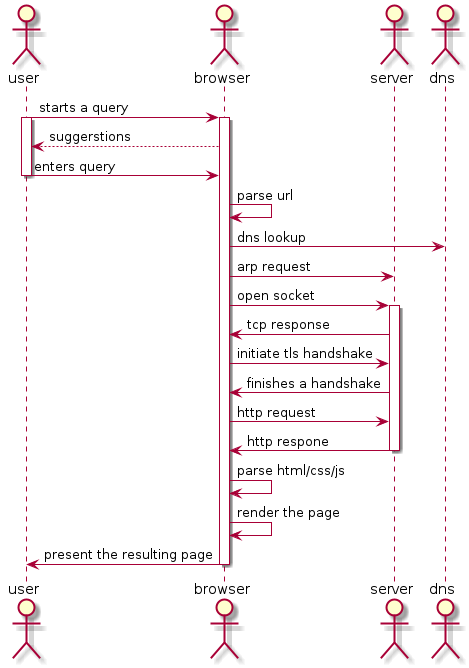

The diagram above was rendered by PlantUML. Its source (embedded in the PNG):
@startuml
actor user
actor browser
actor server
actor dns
user -> browser : starts a query
activate user
    activate browser
        browser --> user : suggerstions
        user -> browser : enters query
    deactivate user
    browser -> browser : parse url
    browser -> dns : dns lookup
    browser -> server : arp request
    browser -> server : open socket
    activate server
        server -> browser : tcp response
        browser -> server : initiate tls handshake
        server -> browser : finishes a handshake
        browser -> server : http request
        server -> browser : http respone
    deactivate server
    browser -> browser : parse html/css/js
    browser -> browser : render the page
    browser -> user : present the resulting page
deactivate browser

@enduml